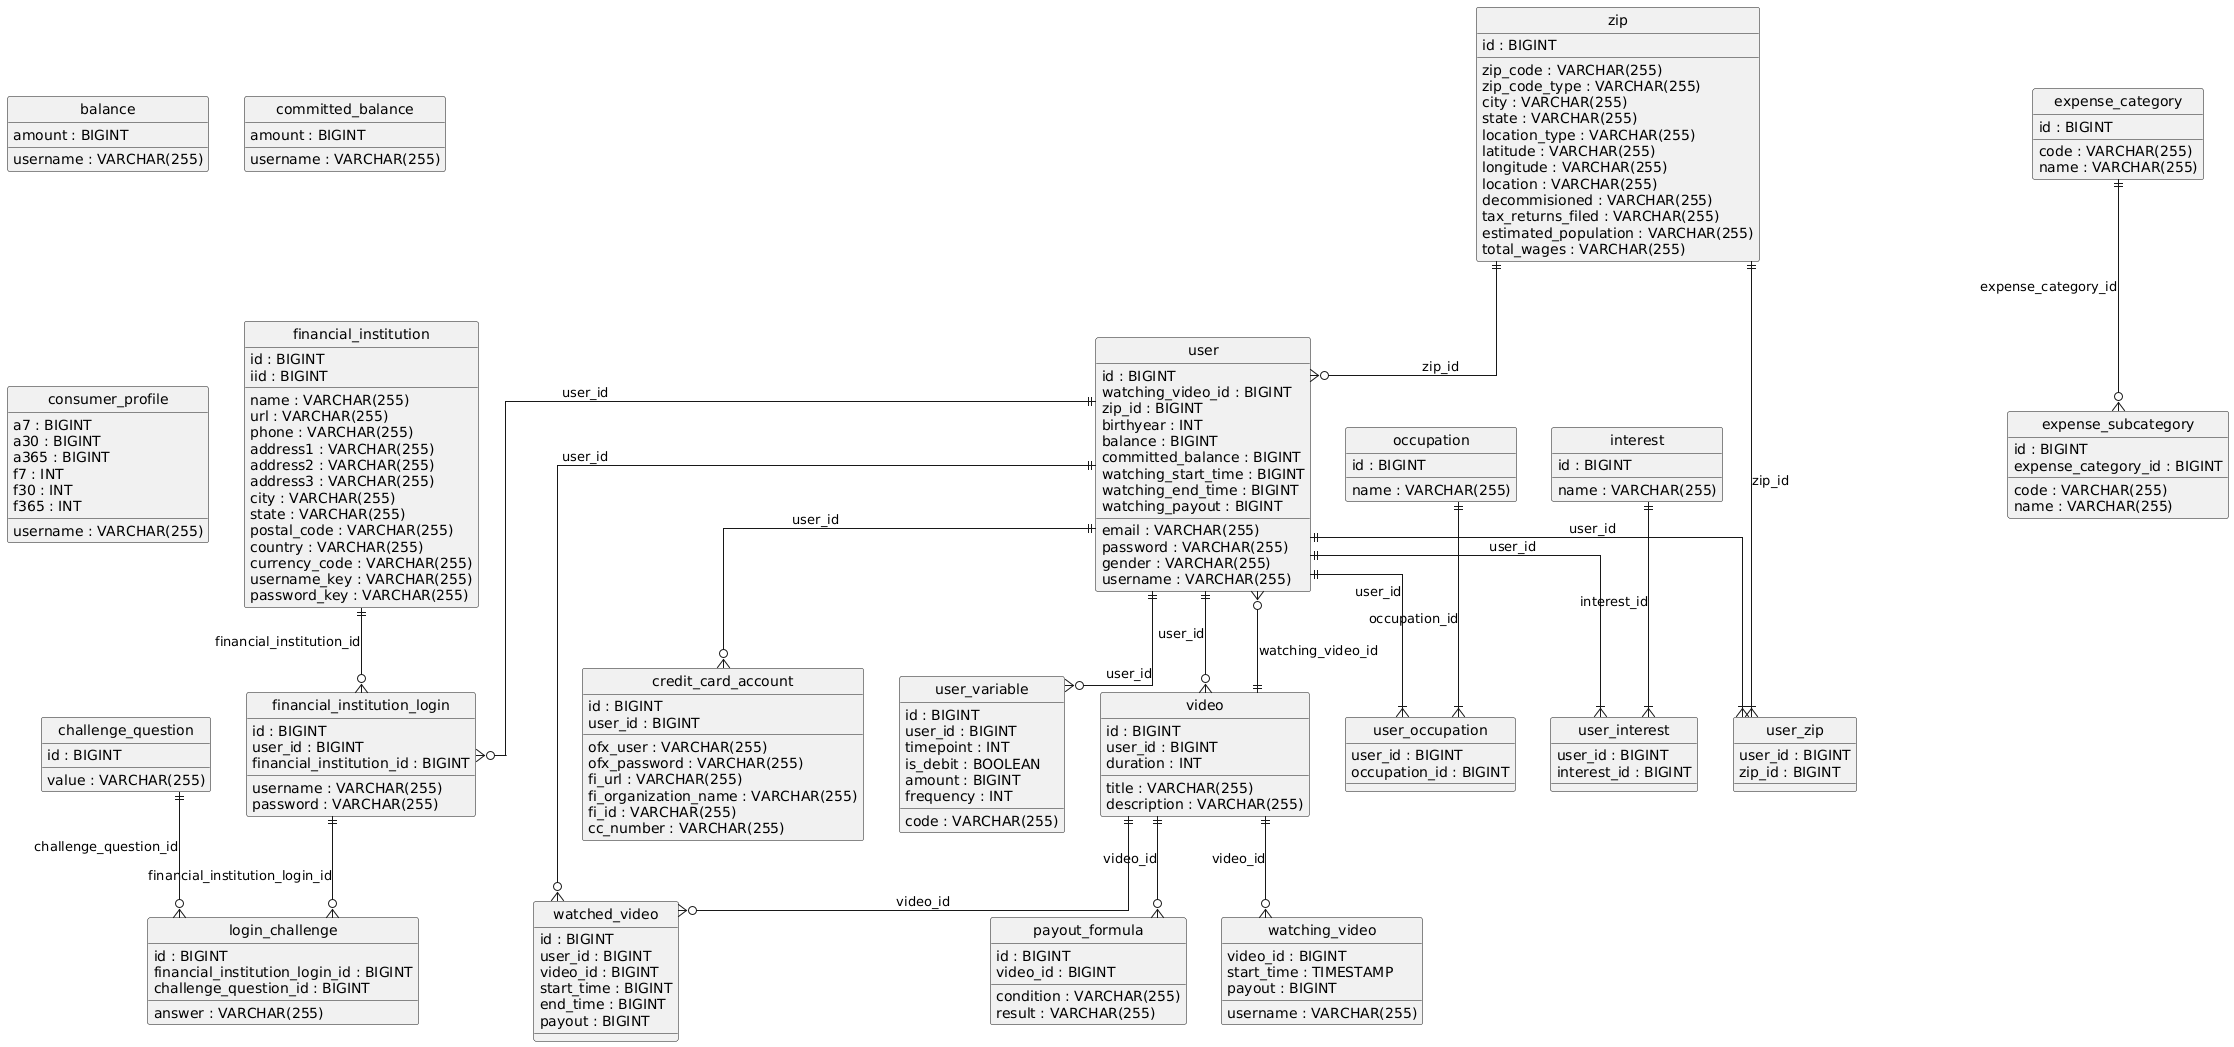

The diagram above was rendered by PlantUML. Its source (embedded in the PNG):
@startuml
hide circle
skinparam linetype ortho

entity "balance" as balance {
  username : VARCHAR(255)
  amount : BIGINT
}

entity "challenge_question" as challenge_question {
  id : BIGINT
  value : VARCHAR(255)
}

entity "committed_balance" as committed_balance {
  username : VARCHAR(255)
  amount : BIGINT
}

entity "consumer_profile" as consumer_profile {
  username : VARCHAR(255)
  a7 : BIGINT
  a30 : BIGINT
  a365 : BIGINT
  f7 : INT
  f30 : INT
  f365 : INT
}

entity "credit_card_account" as credit_card_account {
  id : BIGINT
  user_id : BIGINT
  ofx_user : VARCHAR(255)
  ofx_password : VARCHAR(255)
  fi_url : VARCHAR(255)
  fi_organization_name : VARCHAR(255)
  fi_id : VARCHAR(255)
  cc_number : VARCHAR(255)
}

entity "expense_category" as expense_category {
  id : BIGINT
  code : VARCHAR(255)
  name : VARCHAR(255)
}

entity "expense_subcategory" as expense_subcategory {
  id : BIGINT
  expense_category_id : BIGINT
  code : VARCHAR(255)
  name : VARCHAR(255)
}

entity "financial_institution" as financial_institution {
  id : BIGINT
  iid : BIGINT
  name : VARCHAR(255)
  url : VARCHAR(255)
  phone : VARCHAR(255)
  address1 : VARCHAR(255)
  address2 : VARCHAR(255)
  address3 : VARCHAR(255)
  city : VARCHAR(255)
  state : VARCHAR(255)
  postal_code : VARCHAR(255)
  country : VARCHAR(255)
  currency_code : VARCHAR(255)
  username_key : VARCHAR(255)
  password_key : VARCHAR(255)
}

entity "financial_institution_login" as financial_institution_login {
  id : BIGINT
  user_id : BIGINT
  financial_institution_id : BIGINT
  username : VARCHAR(255)
  password : VARCHAR(255)
}

entity "interest" as interest {
  id : BIGINT
  name : VARCHAR(255)
}

entity "login_challenge" as login_challenge {
  id : BIGINT
  financial_institution_login_id : BIGINT
  challenge_question_id : BIGINT
  answer : VARCHAR(255)
}

entity "occupation" as occupation {
  id : BIGINT
  name : VARCHAR(255)
}

entity "payout_formula" as payout_formula {
  id : BIGINT
  video_id : BIGINT
  condition : VARCHAR(255)
  result : VARCHAR(255)
}

entity "user" as user {
  id : BIGINT
  watching_video_id : BIGINT
  zip_id : BIGINT
  email : VARCHAR(255)
  password : VARCHAR(255)
  gender : VARCHAR(255)
  birthyear : INT
  balance : BIGINT
  committed_balance : BIGINT
  watching_start_time : BIGINT
  watching_end_time : BIGINT
  watching_payout : BIGINT
  username : VARCHAR(255)
}

entity "user_variable" as user_variable {
  id : BIGINT
  user_id : BIGINT
  code : VARCHAR(255)
  timepoint : INT
  is_debit : BOOLEAN
  amount : BIGINT
  frequency : INT
}

entity "video" as video {
  id : BIGINT
  user_id : BIGINT
  title : VARCHAR(255)
  description : VARCHAR(255)
  duration : INT
}

entity "watched_video" as watched_video {
  id : BIGINT
  user_id : BIGINT
  video_id : BIGINT
  start_time : BIGINT
  end_time : BIGINT
  payout : BIGINT
}

entity "watching_video" as watching_video {
  username : VARCHAR(255)
  video_id : BIGINT
  start_time : TIMESTAMP
  payout : BIGINT
}

entity "zip" as zip {
  id : BIGINT
  zip_code : VARCHAR(255)
  zip_code_type : VARCHAR(255)
  city : VARCHAR(255)
  state : VARCHAR(255)
  location_type : VARCHAR(255)
  latitude : VARCHAR(255)
  longitude : VARCHAR(255)
  location : VARCHAR(255)
  decommisioned : VARCHAR(255)
  tax_returns_filed : VARCHAR(255)
  estimated_population : VARCHAR(255)
  total_wages : VARCHAR(255)
}

entity "user_occupation" as user_occupation {
  user_id : BIGINT
  occupation_id : BIGINT
}

entity "user_interest" as user_interest {
  user_id : BIGINT
  interest_id : BIGINT
}

entity "user_zip" as user_zip {
  user_id : BIGINT
  zip_id : BIGINT
}

user ||--o{ credit_card_account : "user_id"
expense_category ||--o{ expense_subcategory : "expense_category_id"
user ||--o{ financial_institution_login : "user_id"
financial_institution ||--o{ financial_institution_login : "financial_institution_id"
financial_institution_login ||--o{ login_challenge : "financial_institution_login_id"
challenge_question ||--o{ login_challenge : "challenge_question_id"
video ||--o{ payout_formula : "video_id"
video ||--o{ user : "watching_video_id"
zip ||--o{ user : "zip_id"
user ||--o{ user_variable : "user_id"
user ||--o{ video : "user_id"
user ||--o{ watched_video : "user_id"
video ||--o{ watched_video : "video_id"
video ||--o{ watching_video : "video_id"
user ||--|{ user_occupation : "user_id"
occupation ||--|{ user_occupation : "occupation_id"
user ||--|{ user_interest : "user_id"
interest ||--|{ user_interest : "interest_id"
user ||--|{ user_zip : "user_id"
zip ||--|{ user_zip : "zip_id"
@enduml